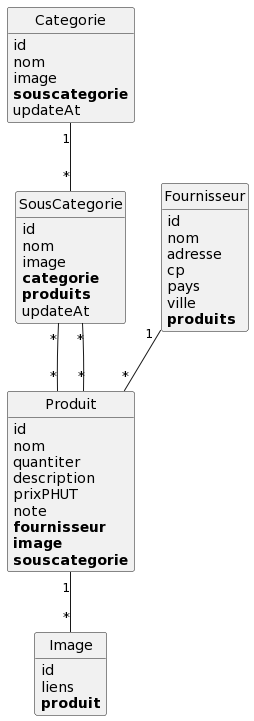

The diagram above was rendered by PlantUML. Its source (embedded in the PNG):
@startuml
class Categorie {
	id
	nom
	image
	**souscategorie**
	updateAt
}

class Fournisseur {
	id
	nom
	adresse
	cp
	pays
	ville
	**produits**
}

class Image {
	id
	liens
	**produit**
}

class Produit {
	id
	nom
	quantiter
	description
	prixPHUT
	note
	**fournisseur**
	**image**
	**souscategorie**
}

class SousCategorie {
	id
	nom
	image
	**categorie**
	**produits**
	updateAt
}

Categorie "1"--"*" SousCategorie
Fournisseur "1"--"*" Produit
Produit "1"--"*" Image
Produit "*"--"*" SousCategorie
SousCategorie "*"--"*" Produit


hide methods
hide circle
@enduml